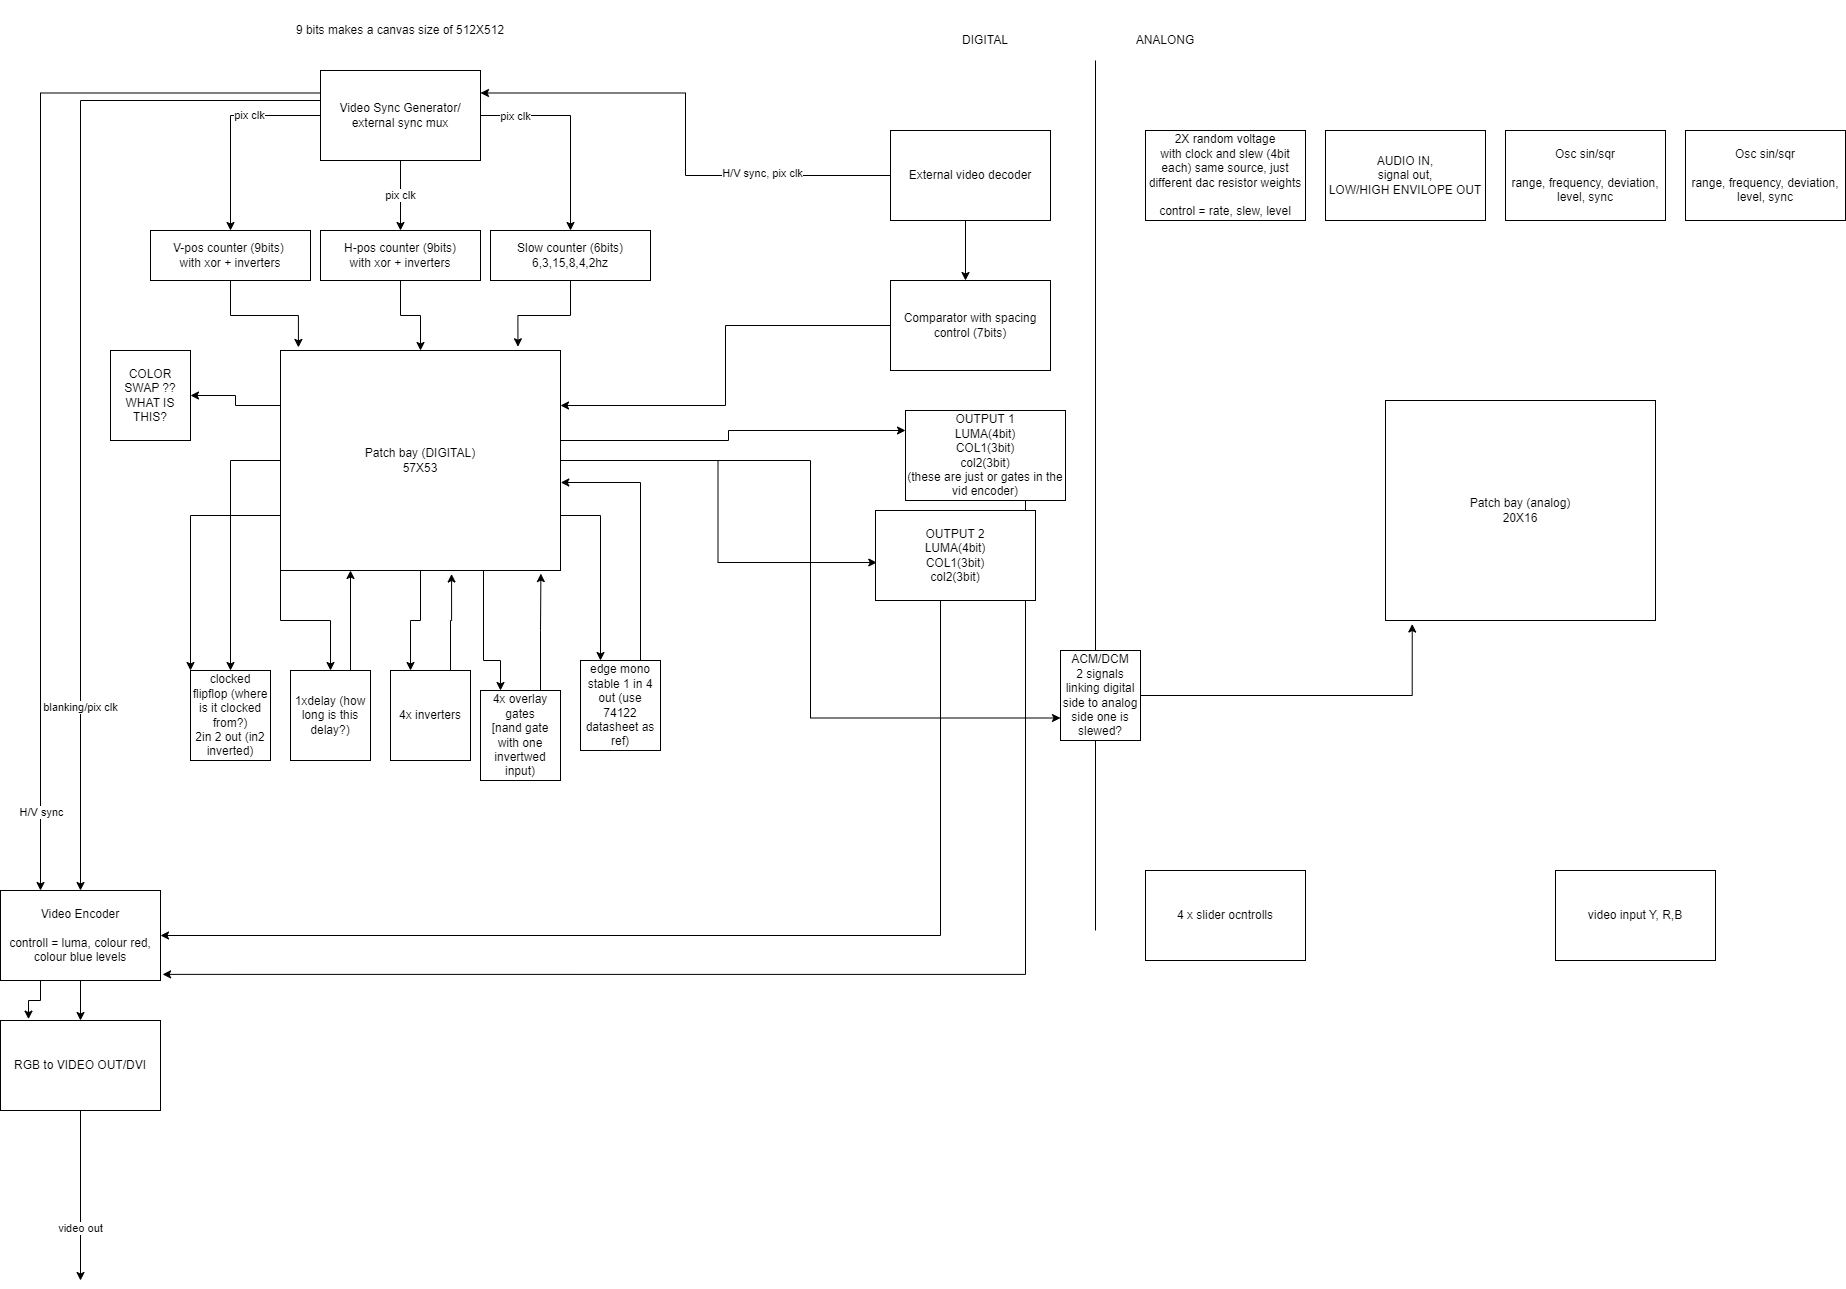

The diagram above was exported from draw.io. Its source (the exported page's mxGraphModel, read from the mxfile embedded in the PNG):
<mxGraphModel dx="1050" dy="839" grid="1" gridSize="10" guides="1" tooltips="1" connect="1" arrows="1" fold="1" page="1" pageScale="1" pageWidth="850" pageHeight="1100" math="0" shadow="0">
  <root>
    <mxCell id="0" />
    <mxCell id="1" parent="0" />
    <mxCell id="081vt5YiOq8BsM69nueI-8" style="edgeStyle=orthogonalEdgeStyle;rounded=0;orthogonalLoop=1;jettySize=auto;html=1;" parent="1" source="081vt5YiOq8BsM69nueI-1" target="081vt5YiOq8BsM69nueI-3" edge="1">
      <mxGeometry relative="1" as="geometry" />
    </mxCell>
    <mxCell id="081vt5YiOq8BsM69nueI-11" value="pix clk" style="edgeLabel;html=1;align=center;verticalAlign=middle;resizable=0;points=[];" parent="081vt5YiOq8BsM69nueI-8" vertex="1" connectable="0">
      <mxGeometry x="-0.2943" y="-1" relative="1" as="geometry">
        <mxPoint as="offset" />
      </mxGeometry>
    </mxCell>
    <mxCell id="081vt5YiOq8BsM69nueI-9" value="pix clk" style="edgeStyle=orthogonalEdgeStyle;rounded=0;orthogonalLoop=1;jettySize=auto;html=1;entryX=0.5;entryY=0;entryDx=0;entryDy=0;" parent="1" source="081vt5YiOq8BsM69nueI-1" target="081vt5YiOq8BsM69nueI-4" edge="1">
      <mxGeometry relative="1" as="geometry" />
    </mxCell>
    <mxCell id="081vt5YiOq8BsM69nueI-10" style="edgeStyle=orthogonalEdgeStyle;rounded=0;orthogonalLoop=1;jettySize=auto;html=1;" parent="1" source="081vt5YiOq8BsM69nueI-1" target="081vt5YiOq8BsM69nueI-5" edge="1">
      <mxGeometry relative="1" as="geometry" />
    </mxCell>
    <mxCell id="081vt5YiOq8BsM69nueI-12" value="pix clk" style="edgeLabel;html=1;align=center;verticalAlign=middle;resizable=0;points=[];" parent="081vt5YiOq8BsM69nueI-10" vertex="1" connectable="0">
      <mxGeometry x="-0.6715" relative="1" as="geometry">
        <mxPoint as="offset" />
      </mxGeometry>
    </mxCell>
    <mxCell id="081vt5YiOq8BsM69nueI-14" style="edgeStyle=orthogonalEdgeStyle;rounded=0;orthogonalLoop=1;jettySize=auto;html=1;exitX=0;exitY=0.25;exitDx=0;exitDy=0;entryX=0.25;entryY=0;entryDx=0;entryDy=0;" parent="1" source="081vt5YiOq8BsM69nueI-1" target="081vt5YiOq8BsM69nueI-13" edge="1">
      <mxGeometry relative="1" as="geometry" />
    </mxCell>
    <mxCell id="081vt5YiOq8BsM69nueI-15" value="H/V sync" style="edgeLabel;html=1;align=center;verticalAlign=middle;resizable=0;points=[];" parent="081vt5YiOq8BsM69nueI-14" vertex="1" connectable="0">
      <mxGeometry x="0.8545" relative="1" as="geometry">
        <mxPoint as="offset" />
      </mxGeometry>
    </mxCell>
    <mxCell id="081vt5YiOq8BsM69nueI-16" style="edgeStyle=orthogonalEdgeStyle;rounded=0;orthogonalLoop=1;jettySize=auto;html=1;exitX=0;exitY=0.5;exitDx=0;exitDy=0;" parent="1" source="081vt5YiOq8BsM69nueI-1" target="081vt5YiOq8BsM69nueI-13" edge="1">
      <mxGeometry relative="1" as="geometry">
        <Array as="points">
          <mxPoint x="370" y="130" />
          <mxPoint x="130" y="130" />
        </Array>
      </mxGeometry>
    </mxCell>
    <mxCell id="081vt5YiOq8BsM69nueI-17" value="blanking/pix clk" style="edgeLabel;html=1;align=center;verticalAlign=middle;resizable=0;points=[];" parent="081vt5YiOq8BsM69nueI-16" vertex="1" connectable="0">
      <mxGeometry x="0.6486" y="-1" relative="1" as="geometry">
        <mxPoint as="offset" />
      </mxGeometry>
    </mxCell>
    <mxCell id="081vt5YiOq8BsM69nueI-1" value="Video Sync Generator/&lt;br&gt;external sync mux" style="rounded=0;whiteSpace=wrap;html=1;" parent="1" vertex="1">
      <mxGeometry x="370" y="100" width="160" height="90" as="geometry" />
    </mxCell>
    <mxCell id="EJ3-iOO91e0K8p5AJ85y-1" style="edgeStyle=orthogonalEdgeStyle;rounded=0;orthogonalLoop=1;jettySize=auto;html=1;entryX=0.064;entryY=-0.014;entryDx=0;entryDy=0;entryPerimeter=0;" parent="1" source="081vt5YiOq8BsM69nueI-3" target="081vt5YiOq8BsM69nueI-28" edge="1">
      <mxGeometry relative="1" as="geometry" />
    </mxCell>
    <mxCell id="081vt5YiOq8BsM69nueI-3" value="V-pos counter (9bits)&amp;nbsp;&lt;br&gt;with xor + inverters" style="rounded=0;whiteSpace=wrap;html=1;" parent="1" vertex="1">
      <mxGeometry x="200" y="260" width="160" height="50" as="geometry" />
    </mxCell>
    <mxCell id="EJ3-iOO91e0K8p5AJ85y-2" style="edgeStyle=orthogonalEdgeStyle;rounded=0;orthogonalLoop=1;jettySize=auto;html=1;" parent="1" source="081vt5YiOq8BsM69nueI-4" target="081vt5YiOq8BsM69nueI-28" edge="1">
      <mxGeometry relative="1" as="geometry" />
    </mxCell>
    <mxCell id="081vt5YiOq8BsM69nueI-4" value="H-pos counter (9bits)&lt;br&gt;with xor + inverters" style="rounded=0;whiteSpace=wrap;html=1;" parent="1" vertex="1">
      <mxGeometry x="370" y="260" width="160" height="50" as="geometry" />
    </mxCell>
    <mxCell id="EJ3-iOO91e0K8p5AJ85y-3" style="edgeStyle=orthogonalEdgeStyle;rounded=0;orthogonalLoop=1;jettySize=auto;html=1;entryX=0.848;entryY=-0.017;entryDx=0;entryDy=0;entryPerimeter=0;" parent="1" source="081vt5YiOq8BsM69nueI-5" target="081vt5YiOq8BsM69nueI-28" edge="1">
      <mxGeometry relative="1" as="geometry" />
    </mxCell>
    <mxCell id="081vt5YiOq8BsM69nueI-5" value="Slow counter (6bits)&lt;br&gt;6,3,15,8,4,2hz" style="rounded=0;whiteSpace=wrap;html=1;" parent="1" vertex="1">
      <mxGeometry x="540" y="260" width="160" height="50" as="geometry" />
    </mxCell>
    <mxCell id="q9RXPBILlenyiupE_Rwb-2" style="edgeStyle=orthogonalEdgeStyle;rounded=0;orthogonalLoop=1;jettySize=auto;html=1;entryX=0.5;entryY=0;entryDx=0;entryDy=0;" parent="1" source="081vt5YiOq8BsM69nueI-13" target="q9RXPBILlenyiupE_Rwb-1" edge="1">
      <mxGeometry relative="1" as="geometry" />
    </mxCell>
    <mxCell id="q9RXPBILlenyiupE_Rwb-5" style="edgeStyle=orthogonalEdgeStyle;rounded=0;orthogonalLoop=1;jettySize=auto;html=1;exitX=0.25;exitY=1;exitDx=0;exitDy=0;entryX=0.175;entryY=-0.015;entryDx=0;entryDy=0;entryPerimeter=0;" parent="1" source="081vt5YiOq8BsM69nueI-13" target="q9RXPBILlenyiupE_Rwb-1" edge="1">
      <mxGeometry relative="1" as="geometry" />
    </mxCell>
    <mxCell id="081vt5YiOq8BsM69nueI-13" value="Video Encoder&lt;br&gt;&lt;br&gt;controll = luma, colour red, colour blue levels" style="rounded=0;whiteSpace=wrap;html=1;" parent="1" vertex="1">
      <mxGeometry x="50" y="920" width="160" height="90" as="geometry" />
    </mxCell>
    <mxCell id="081vt5YiOq8BsM69nueI-18" value="9 bits makes a canvas size of 512X512" style="text;html=1;strokeColor=none;fillColor=none;align=center;verticalAlign=middle;whiteSpace=wrap;rounded=0;" parent="1" vertex="1">
      <mxGeometry x="330" y="30" width="240" height="60" as="geometry" />
    </mxCell>
    <mxCell id="081vt5YiOq8BsM69nueI-20" style="edgeStyle=orthogonalEdgeStyle;rounded=0;orthogonalLoop=1;jettySize=auto;html=1;entryX=1;entryY=0.25;entryDx=0;entryDy=0;" parent="1" source="081vt5YiOq8BsM69nueI-19" target="081vt5YiOq8BsM69nueI-1" edge="1">
      <mxGeometry relative="1" as="geometry" />
    </mxCell>
    <mxCell id="081vt5YiOq8BsM69nueI-21" value="H/V sync, pix clk" style="edgeLabel;html=1;align=center;verticalAlign=middle;resizable=0;points=[];" parent="081vt5YiOq8BsM69nueI-20" vertex="1" connectable="0">
      <mxGeometry x="-0.477" y="-3" relative="1" as="geometry">
        <mxPoint as="offset" />
      </mxGeometry>
    </mxCell>
    <mxCell id="081vt5YiOq8BsM69nueI-23" style="edgeStyle=orthogonalEdgeStyle;rounded=0;orthogonalLoop=1;jettySize=auto;html=1;exitX=0.5;exitY=1;exitDx=0;exitDy=0;entryX=0.5;entryY=0;entryDx=0;entryDy=0;" parent="1" edge="1">
      <mxGeometry relative="1" as="geometry">
        <mxPoint x="1015" y="250" as="sourcePoint" />
        <mxPoint x="1015" y="310" as="targetPoint" />
      </mxGeometry>
    </mxCell>
    <mxCell id="081vt5YiOq8BsM69nueI-19" value="External video decoder" style="rounded=0;whiteSpace=wrap;html=1;" parent="1" vertex="1">
      <mxGeometry x="940" y="160" width="160" height="90" as="geometry" />
    </mxCell>
    <mxCell id="q9RXPBILlenyiupE_Rwb-37" style="edgeStyle=orthogonalEdgeStyle;rounded=0;orthogonalLoop=1;jettySize=auto;html=1;entryX=1;entryY=0.25;entryDx=0;entryDy=0;" parent="1" source="081vt5YiOq8BsM69nueI-22" target="081vt5YiOq8BsM69nueI-28" edge="1">
      <mxGeometry relative="1" as="geometry" />
    </mxCell>
    <mxCell id="081vt5YiOq8BsM69nueI-22" value="Comparator with spacing control (7bits)" style="rounded=0;whiteSpace=wrap;html=1;" parent="1" vertex="1">
      <mxGeometry x="940" y="310" width="160" height="90" as="geometry" />
    </mxCell>
    <mxCell id="081vt5YiOq8BsM69nueI-24" value="2X random voltage &lt;br&gt;with clock and slew (4bit each) same source, just different dac resistor weights&lt;br&gt;&lt;br&gt;control = rate, slew, level" style="rounded=0;whiteSpace=wrap;html=1;" parent="1" vertex="1">
      <mxGeometry x="1195" y="160" width="160" height="90" as="geometry" />
    </mxCell>
    <mxCell id="081vt5YiOq8BsM69nueI-25" value="AUDIO IN,&lt;br&gt;signal out,&lt;br&gt;LOW/HIGH ENVILOPE OUT" style="rounded=0;whiteSpace=wrap;html=1;" parent="1" vertex="1">
      <mxGeometry x="1375" y="160" width="160" height="90" as="geometry" />
    </mxCell>
    <mxCell id="081vt5YiOq8BsM69nueI-26" value="Osc sin/sqr&lt;br&gt;&lt;br&gt;range, frequency, deviation, level, sync" style="rounded=0;whiteSpace=wrap;html=1;" parent="1" vertex="1">
      <mxGeometry x="1555" y="160" width="160" height="90" as="geometry" />
    </mxCell>
    <mxCell id="081vt5YiOq8BsM69nueI-27" value="Osc sin/sqr&lt;br&gt;&lt;br&gt;range, frequency, deviation, level, sync" style="rounded=0;whiteSpace=wrap;html=1;" parent="1" vertex="1">
      <mxGeometry x="1735" y="160" width="160" height="90" as="geometry" />
    </mxCell>
    <mxCell id="q9RXPBILlenyiupE_Rwb-8" style="edgeStyle=orthogonalEdgeStyle;rounded=0;orthogonalLoop=1;jettySize=auto;html=1;exitX=0.5;exitY=1;exitDx=0;exitDy=0;entryX=0.25;entryY=0;entryDx=0;entryDy=0;" parent="1" source="081vt5YiOq8BsM69nueI-28" target="q9RXPBILlenyiupE_Rwb-6" edge="1">
      <mxGeometry relative="1" as="geometry" />
    </mxCell>
    <mxCell id="q9RXPBILlenyiupE_Rwb-10" style="edgeStyle=orthogonalEdgeStyle;rounded=0;orthogonalLoop=1;jettySize=auto;html=1;exitX=0.75;exitY=1;exitDx=0;exitDy=0;entryX=0.25;entryY=0;entryDx=0;entryDy=0;" parent="1" source="081vt5YiOq8BsM69nueI-28" target="q9RXPBILlenyiupE_Rwb-7" edge="1">
      <mxGeometry relative="1" as="geometry">
        <Array as="points">
          <mxPoint x="533" y="690" />
          <mxPoint x="550" y="690" />
        </Array>
      </mxGeometry>
    </mxCell>
    <mxCell id="q9RXPBILlenyiupE_Rwb-13" style="edgeStyle=orthogonalEdgeStyle;rounded=0;orthogonalLoop=1;jettySize=auto;html=1;exitX=0;exitY=1;exitDx=0;exitDy=0;" parent="1" source="081vt5YiOq8BsM69nueI-28" target="q9RXPBILlenyiupE_Rwb-12" edge="1">
      <mxGeometry relative="1" as="geometry" />
    </mxCell>
    <mxCell id="q9RXPBILlenyiupE_Rwb-17" style="edgeStyle=orthogonalEdgeStyle;rounded=0;orthogonalLoop=1;jettySize=auto;html=1;" parent="1" source="081vt5YiOq8BsM69nueI-28" target="q9RXPBILlenyiupE_Rwb-15" edge="1">
      <mxGeometry relative="1" as="geometry">
        <Array as="points">
          <mxPoint x="778" y="470" />
          <mxPoint x="778" y="460" />
        </Array>
      </mxGeometry>
    </mxCell>
    <mxCell id="q9RXPBILlenyiupE_Rwb-18" style="edgeStyle=orthogonalEdgeStyle;rounded=0;orthogonalLoop=1;jettySize=auto;html=1;entryX=0.008;entryY=0.578;entryDx=0;entryDy=0;entryPerimeter=0;" parent="1" source="081vt5YiOq8BsM69nueI-28" target="q9RXPBILlenyiupE_Rwb-16" edge="1">
      <mxGeometry relative="1" as="geometry" />
    </mxCell>
    <mxCell id="q9RXPBILlenyiupE_Rwb-26" style="edgeStyle=orthogonalEdgeStyle;rounded=0;orthogonalLoop=1;jettySize=auto;html=1;exitX=0;exitY=0.75;exitDx=0;exitDy=0;entryX=0;entryY=0;entryDx=0;entryDy=0;" parent="1" source="081vt5YiOq8BsM69nueI-28" target="q9RXPBILlenyiupE_Rwb-25" edge="1">
      <mxGeometry relative="1" as="geometry" />
    </mxCell>
    <mxCell id="q9RXPBILlenyiupE_Rwb-27" style="edgeStyle=orthogonalEdgeStyle;rounded=0;orthogonalLoop=1;jettySize=auto;html=1;entryX=0.5;entryY=0;entryDx=0;entryDy=0;" parent="1" source="081vt5YiOq8BsM69nueI-28" target="q9RXPBILlenyiupE_Rwb-25" edge="1">
      <mxGeometry relative="1" as="geometry" />
    </mxCell>
    <mxCell id="q9RXPBILlenyiupE_Rwb-29" style="edgeStyle=orthogonalEdgeStyle;rounded=0;orthogonalLoop=1;jettySize=auto;html=1;exitX=1;exitY=0.75;exitDx=0;exitDy=0;entryX=0.25;entryY=0;entryDx=0;entryDy=0;" parent="1" source="081vt5YiOq8BsM69nueI-28" target="q9RXPBILlenyiupE_Rwb-28" edge="1">
      <mxGeometry relative="1" as="geometry" />
    </mxCell>
    <mxCell id="q9RXPBILlenyiupE_Rwb-33" style="edgeStyle=orthogonalEdgeStyle;rounded=0;orthogonalLoop=1;jettySize=auto;html=1;exitX=0;exitY=0.25;exitDx=0;exitDy=0;entryX=1;entryY=0.5;entryDx=0;entryDy=0;" parent="1" source="081vt5YiOq8BsM69nueI-28" target="q9RXPBILlenyiupE_Rwb-31" edge="1">
      <mxGeometry relative="1" as="geometry" />
    </mxCell>
    <mxCell id="q9RXPBILlenyiupE_Rwb-36" style="edgeStyle=orthogonalEdgeStyle;rounded=0;orthogonalLoop=1;jettySize=auto;html=1;entryX=0;entryY=0.75;entryDx=0;entryDy=0;" parent="1" source="081vt5YiOq8BsM69nueI-28" target="q9RXPBILlenyiupE_Rwb-34" edge="1">
      <mxGeometry relative="1" as="geometry" />
    </mxCell>
    <mxCell id="081vt5YiOq8BsM69nueI-28" value="Patch bay (DIGITAL)&lt;br&gt;57X53" style="rounded=0;whiteSpace=wrap;html=1;" parent="1" vertex="1">
      <mxGeometry x="330" y="380" width="280" height="220" as="geometry" />
    </mxCell>
    <mxCell id="081vt5YiOq8BsM69nueI-29" value="Patch bay (analog)&lt;br&gt;20X16" style="rounded=0;whiteSpace=wrap;html=1;" parent="1" vertex="1">
      <mxGeometry x="1435" y="430" width="270" height="220" as="geometry" />
    </mxCell>
    <mxCell id="081vt5YiOq8BsM69nueI-31" value="" style="endArrow=none;html=1;" parent="1" edge="1">
      <mxGeometry width="50" height="50" relative="1" as="geometry">
        <mxPoint x="1145" y="960" as="sourcePoint" />
        <mxPoint x="1145" y="90" as="targetPoint" />
      </mxGeometry>
    </mxCell>
    <mxCell id="081vt5YiOq8BsM69nueI-32" value="DIGITAL" style="text;html=1;strokeColor=none;fillColor=none;align=center;verticalAlign=middle;whiteSpace=wrap;rounded=0;" parent="1" vertex="1">
      <mxGeometry x="1015" y="60" width="40" height="20" as="geometry" />
    </mxCell>
    <mxCell id="081vt5YiOq8BsM69nueI-33" value="ANALONG" style="text;html=1;strokeColor=none;fillColor=none;align=center;verticalAlign=middle;whiteSpace=wrap;rounded=0;" parent="1" vertex="1">
      <mxGeometry x="1195" y="60" width="40" height="20" as="geometry" />
    </mxCell>
    <mxCell id="081vt5YiOq8BsM69nueI-34" value="4 x slider ocntrolls" style="rounded=0;whiteSpace=wrap;html=1;" parent="1" vertex="1">
      <mxGeometry x="1195" y="900" width="160" height="90" as="geometry" />
    </mxCell>
    <mxCell id="081vt5YiOq8BsM69nueI-35" value="video input Y, R,B" style="rounded=0;whiteSpace=wrap;html=1;" parent="1" vertex="1">
      <mxGeometry x="1605" y="900" width="160" height="90" as="geometry" />
    </mxCell>
    <mxCell id="q9RXPBILlenyiupE_Rwb-3" style="edgeStyle=orthogonalEdgeStyle;rounded=0;orthogonalLoop=1;jettySize=auto;html=1;" parent="1" source="q9RXPBILlenyiupE_Rwb-1" edge="1">
      <mxGeometry relative="1" as="geometry">
        <mxPoint x="130" y="1310" as="targetPoint" />
      </mxGeometry>
    </mxCell>
    <mxCell id="q9RXPBILlenyiupE_Rwb-4" value="video out" style="edgeLabel;html=1;align=center;verticalAlign=middle;resizable=0;points=[];" parent="q9RXPBILlenyiupE_Rwb-3" vertex="1" connectable="0">
      <mxGeometry x="0.3726" y="-1" relative="1" as="geometry">
        <mxPoint as="offset" />
      </mxGeometry>
    </mxCell>
    <mxCell id="q9RXPBILlenyiupE_Rwb-1" value="RGB to VIDEO OUT/DVI" style="rounded=0;whiteSpace=wrap;html=1;" parent="1" vertex="1">
      <mxGeometry x="50" y="1050" width="160" height="90" as="geometry" />
    </mxCell>
    <mxCell id="q9RXPBILlenyiupE_Rwb-9" style="edgeStyle=orthogonalEdgeStyle;rounded=0;orthogonalLoop=1;jettySize=auto;html=1;exitX=0.75;exitY=0;exitDx=0;exitDy=0;entryX=0.611;entryY=1.016;entryDx=0;entryDy=0;entryPerimeter=0;" parent="1" source="q9RXPBILlenyiupE_Rwb-6" target="081vt5YiOq8BsM69nueI-28" edge="1">
      <mxGeometry relative="1" as="geometry" />
    </mxCell>
    <mxCell id="q9RXPBILlenyiupE_Rwb-6" value="4x inverters" style="rounded=0;whiteSpace=wrap;html=1;" parent="1" vertex="1">
      <mxGeometry x="440" y="700" width="80" height="90" as="geometry" />
    </mxCell>
    <mxCell id="q9RXPBILlenyiupE_Rwb-11" style="edgeStyle=orthogonalEdgeStyle;rounded=0;orthogonalLoop=1;jettySize=auto;html=1;exitX=0.75;exitY=0;exitDx=0;exitDy=0;entryX=0.93;entryY=1.014;entryDx=0;entryDy=0;entryPerimeter=0;" parent="1" source="q9RXPBILlenyiupE_Rwb-7" target="081vt5YiOq8BsM69nueI-28" edge="1">
      <mxGeometry relative="1" as="geometry" />
    </mxCell>
    <mxCell id="q9RXPBILlenyiupE_Rwb-7" value="4x overlay gates&lt;br&gt;[nand gate with one invertwed input)" style="rounded=0;whiteSpace=wrap;html=1;" parent="1" vertex="1">
      <mxGeometry x="530" y="720" width="80" height="90" as="geometry" />
    </mxCell>
    <mxCell id="q9RXPBILlenyiupE_Rwb-14" style="edgeStyle=orthogonalEdgeStyle;rounded=0;orthogonalLoop=1;jettySize=auto;html=1;exitX=0.75;exitY=0;exitDx=0;exitDy=0;entryX=0.25;entryY=1;entryDx=0;entryDy=0;" parent="1" source="q9RXPBILlenyiupE_Rwb-12" target="081vt5YiOq8BsM69nueI-28" edge="1">
      <mxGeometry relative="1" as="geometry" />
    </mxCell>
    <mxCell id="q9RXPBILlenyiupE_Rwb-12" value="1xdelay (how long is this delay?)" style="rounded=0;whiteSpace=wrap;html=1;" parent="1" vertex="1">
      <mxGeometry x="340" y="700" width="80" height="90" as="geometry" />
    </mxCell>
    <mxCell id="q9RXPBILlenyiupE_Rwb-24" style="edgeStyle=orthogonalEdgeStyle;rounded=0;orthogonalLoop=1;jettySize=auto;html=1;exitX=0.75;exitY=1;exitDx=0;exitDy=0;entryX=1.013;entryY=0.932;entryDx=0;entryDy=0;entryPerimeter=0;" parent="1" source="q9RXPBILlenyiupE_Rwb-15" target="081vt5YiOq8BsM69nueI-13" edge="1">
      <mxGeometry relative="1" as="geometry">
        <Array as="points">
          <mxPoint x="1075" y="1004" />
        </Array>
      </mxGeometry>
    </mxCell>
    <mxCell id="q9RXPBILlenyiupE_Rwb-15" value="OUTPUT 1&lt;br&gt;LUMA(4bit)&lt;br&gt;COL1(3bit)&lt;br&gt;col2(3bit)&lt;br&gt;(these are just or gates in the vid encoder)" style="rounded=0;whiteSpace=wrap;html=1;" parent="1" vertex="1">
      <mxGeometry x="955" y="440" width="160" height="90" as="geometry" />
    </mxCell>
    <mxCell id="q9RXPBILlenyiupE_Rwb-20" style="edgeStyle=orthogonalEdgeStyle;rounded=0;orthogonalLoop=1;jettySize=auto;html=1;entryX=1;entryY=0.5;entryDx=0;entryDy=0;" parent="1" source="q9RXPBILlenyiupE_Rwb-16" target="081vt5YiOq8BsM69nueI-13" edge="1">
      <mxGeometry relative="1" as="geometry">
        <Array as="points">
          <mxPoint x="990" y="965" />
        </Array>
      </mxGeometry>
    </mxCell>
    <mxCell id="q9RXPBILlenyiupE_Rwb-16" value="OUTPUT 2&lt;br&gt;LUMA(4bit)&lt;br&gt;COL1(3bit)&lt;br&gt;col2(3bit)" style="rounded=0;whiteSpace=wrap;html=1;" parent="1" vertex="1">
      <mxGeometry x="925" y="540" width="160" height="90" as="geometry" />
    </mxCell>
    <mxCell id="q9RXPBILlenyiupE_Rwb-25" value="clocked flipflop (where is it clocked from?)&lt;br&gt;2in 2 out (in2 inverted)" style="rounded=0;whiteSpace=wrap;html=1;" parent="1" vertex="1">
      <mxGeometry x="240" y="700" width="80" height="90" as="geometry" />
    </mxCell>
    <mxCell id="q9RXPBILlenyiupE_Rwb-30" style="edgeStyle=orthogonalEdgeStyle;rounded=0;orthogonalLoop=1;jettySize=auto;html=1;exitX=0.75;exitY=0;exitDx=0;exitDy=0;entryX=1.001;entryY=0.6;entryDx=0;entryDy=0;entryPerimeter=0;" parent="1" source="q9RXPBILlenyiupE_Rwb-28" target="081vt5YiOq8BsM69nueI-28" edge="1">
      <mxGeometry relative="1" as="geometry" />
    </mxCell>
    <mxCell id="q9RXPBILlenyiupE_Rwb-28" value="edge mono stable 1 in 4 out (use 74122 datasheet as ref)" style="rounded=0;whiteSpace=wrap;html=1;" parent="1" vertex="1">
      <mxGeometry x="630" y="690" width="80" height="90" as="geometry" />
    </mxCell>
    <mxCell id="q9RXPBILlenyiupE_Rwb-31" value="COLOR SWAP ?? WHAT IS THIS?" style="rounded=0;whiteSpace=wrap;html=1;" parent="1" vertex="1">
      <mxGeometry x="160" y="380" width="80" height="90" as="geometry" />
    </mxCell>
    <mxCell id="q9RXPBILlenyiupE_Rwb-35" style="edgeStyle=orthogonalEdgeStyle;rounded=0;orthogonalLoop=1;jettySize=auto;html=1;entryX=0.099;entryY=1.016;entryDx=0;entryDy=0;entryPerimeter=0;" parent="1" source="q9RXPBILlenyiupE_Rwb-34" target="081vt5YiOq8BsM69nueI-29" edge="1">
      <mxGeometry relative="1" as="geometry" />
    </mxCell>
    <mxCell id="q9RXPBILlenyiupE_Rwb-34" value="ACM/DCM&lt;br&gt;2 signals linking digital side to analog side one is slewed?" style="rounded=0;whiteSpace=wrap;html=1;" parent="1" vertex="1">
      <mxGeometry x="1110" y="680" width="80" height="90" as="geometry" />
    </mxCell>
  </root>
</mxGraphModel>